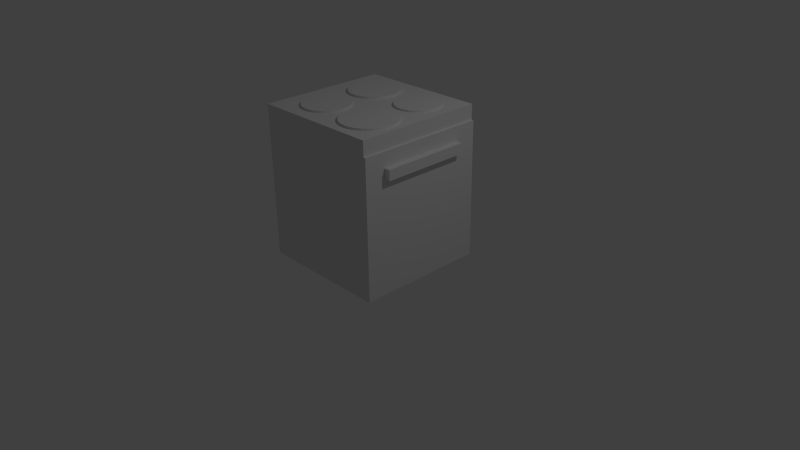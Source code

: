 # Source: stove.blend  (saved by Blender 2.70.0; exported with 4.5.12 LTS)
import bpy
from mathutils import Matrix  # noqa: F401  (used for matrix-valued properties, if any)

bpy.ops.wm.read_factory_settings(use_empty=True)
scene = bpy.context.scene
scene.name = 'Scene'

# ---- collections
col_collection_1 = bpy.data.collections.new('Collection 1'); scene.collection.children.link(col_collection_1)

# ---- materials (node trees are filled in below, after node groups)
mat_material = bpy.data.materials.new('Material')
mat_material.alpha_threshold = 0.0
mat_material.use_transparent_shadow = False
mat_material.roughness = 0.5
mat_material.line_color = (0.0, 0.0, 0.0, 1.0)

# ---- material node trees

# ---- world
world_world = bpy.data.worlds.new('World'); scene.world = world_world
world_world.color = (0.05088, 0.05088, 0.05088)
world_world.use_sun_shadow = False
world_world.sun_shadow_jitter_overblur = 0.0
world_world.cycles.sampling_method = 'MANUAL'
world_world.cycles.sample_map_resolution = 256

# ---- cameras
cam_camera = bpy.data.cameras.new('Camera')
cam_camera.clip_end = 100.0
cam_camera.lens = 35.0
cam_camera.sensor_width = 32.0
cam_camera.sensor_height = 18.0
cam_camera.ortho_scale = 7.314
cam_camera.dof.focus_distance = 0.0
cam_camera.dof.aperture_fstop = 128.0

# ---- lights
light_lamp = bpy.data.lights.new('Lamp', 'POINT')
light_lamp.transmission_factor = 0.0
light_lamp.cutoff_distance = 30.0
light_lamp.energy = 100.0
light_lamp.shadow_buffer_clip_start = 1.001
light_lamp.shadow_soft_size = 0.1
light_lamp.shadow_maximum_resolution = 0.006
light_lamp.use_absolute_resolution = True
light_lamp.cycles.use_multiple_importance_sampling = False

# ---- meshes
me_cube_005 = bpy.data.meshes.new('Cube.005')
me_cube_005.from_pydata([(0.8582, -0.7135, -0.3036), (0.8582, 0.7135, -0.3036), (0.8863, 0.7135, -0.3036), (0.8863, -0.7135, -0.3036), (0.8582, -0.7135, 0.3875), (0.8582, 0.7135, 0.3875), (0.8863, 0.7135, 0.3875), (0.8863, -0.7135, 0.3875)], [], [(4, 5, 1, 0), (5, 6, 2, 1), (6, 7, 3, 2), (7, 4, 0, 3), (0, 1, 2, 3), (7, 6, 5, 4)])
_uv = me_cube_005.uv_layers.new(name='UVMap')
_uv.uv.foreach_set('vector', [0.2232, 0.1915, 0.1438, 0.1915, 0.1438, 0.1531, 0.2232, 0.1531, 0.1485, 0.23, 0.1469, 0.23, 0.1469, 0.1915, 0.1485, 0.1915, 0.1438, 0.1531, 0.1438, 0.2325, 0.1053, 0.2325, 0.1053, 0.1531, 0.1469, 0.2316, 0.1469, 0.23, 0.1854, 0.23, 0.1854, 0.2316, 0.1469, 0.1915, 0.1469, 0.2709, 0.1454, 0.2709, 0.1454, 0.1915, 0.1438, 0.2709, 0.1438, 0.1915, 0.1454, 0.1915, 0.1454, 0.2709])
me_cube_005.use_remesh_preserve_volume = False
me_cube_005.use_remesh_preserve_attributes = False
me_cube_005.use_mirror_vertex_groups = False
me_cube_005.update()
me_cube_003 = bpy.data.meshes.new('Cube.003')
me_cube_003.from_pydata([(0.8582, -0.7135, -0.3036), (0.8582, -0.8535, -0.8993), (0.8582, -0.8535, 0.8993), (0.8582, 0.8535, 0.8993), (0.8582, 0.7135, 0.3875), (0.8582, -0.7135, 0.3875), (0.8582, 0.7135, -0.3036), (0.8582, 0.8535, -0.8993), (0.8863, -0.8535, 0.8993), (0.8863, -0.8535, -0.8993), (0.8863, 0.8535, 0.8993), (0.8863, 0.8535, -0.8993), (0.8863, 0.7135, -0.3036), (0.8863, -0.7135, -0.3036), (0.8863, 0.7135, 0.3875), (0.8863, -0.7135, 0.3875)], [], [(0, 1, 2, 3, 4, 5), (0, 6, 4, 3, 7, 1), (8, 2, 1, 9), (8, 10, 3, 2), (3, 10, 11, 7), (1, 7, 11, 9), (12, 13, 9, 11, 10, 14), (13, 15, 14, 10, 8, 9), (4, 6, 12, 14), (15, 5, 4, 14), (0, 13, 12, 6), (15, 13, 0, 5)])
_uv = me_cube_003.uv_layers.new(name='UVMap')
_uv.uv.foreach_set('vector', [0.6942, 0.3485, 0.5973, 0.3258, 0.8899, 0.3258, 0.8899, 0.6035, 0.8066, 0.5807, 0.8066, 0.3485, 0.6942, 0.3485, 0.6942, 0.5807, 0.8066, 0.5807, 0.8899, 0.6035, 0.5973, 0.6035, 0.5973, 0.3258, 0.8945, 0.3407, 0.8899, 0.3407, 0.8899, 0.04807, 0.8945, 0.04807, 0.899, 0.3258, 0.899, 0.04807, 0.9036, 0.04807, 0.9036, 0.3258, 0.5973, 0.608, 0.5973, 0.6035, 0.8899, 0.6035, 0.8899, 0.608, 0.899, 0.04807, 0.899, 0.3258, 0.8945, 0.3258, 0.8945, 0.04807, 0.793, 0.303, 0.793, 0.07085, 0.8899, 0.04807, 0.8899, 0.3258, 0.5973, 0.3258, 0.6806, 0.303, 0.793, 0.07085, 0.6806, 0.07085, 0.6806, 0.303, 0.5973, 0.3258, 0.5973, 0.04807, 0.8899, 0.04807, 0.8899, 0.3407, 1.002, 0.3407, 1.002, 0.3452, 0.8899, 0.3452, 0.9082, 0.04807, 0.9128, 0.04807, 0.9128, 0.2802, 0.9082, 0.2802, 0.9082, 0.2802, 0.9036, 0.2802, 0.9036, 0.04807, 0.9082, 0.04807, 0.9128, 0.1605, 0.9128, 0.04807, 0.9174, 0.04807, 0.9174, 0.1605])
me_cube_003.use_remesh_preserve_volume = False
me_cube_003.use_remesh_preserve_attributes = False
me_cube_003.use_mirror_vertex_groups = False
me_cube_003.update()
me_cube_002 = bpy.data.meshes.new('Cube.002')
me_cube_002.from_pydata([(-0.05356, -0.58, -0.06685), (-0.05356, 0.58, -0.06685), (0.05356, 0.58, -0.06685), (0.05356, -0.58, -0.06685), (-0.05356, -0.58, 0.06685), (-0.05356, 0.58, 0.06685), (0.05356, 0.58, 0.06685), (0.05356, -0.58, 0.06685)], [], [(4, 5, 1, 0), (5, 6, 2, 1), (6, 7, 3, 2), (7, 4, 0, 3), (0, 1, 2, 3), (7, 6, 5, 4)])
_uv = me_cube_002.uv_layers.new(name='UVMap')
_uv.uv.foreach_set('vector', [0.6842, 0.04457, 0.6842, 0.5717, 0.6235, 0.5717, 0.6235, 0.04457, 0.8303, 0.1053, 0.7816, 0.1053, 0.7816, 0.04457, 0.8303, 0.04457, 0.6235, 0.04457, 0.6235, 0.5717, 0.5627, 0.5717, 0.5627, 0.04457, 0.8303, 0.1661, 0.7816, 0.1661, 0.7816, 0.1053, 0.8303, 0.1053, 0.7816, 0.04457, 0.7816, 0.5717, 0.7329, 0.5717, 0.7329, 0.04457, 0.6842, 0.5717, 0.6842, 0.04457, 0.7329, 0.04457, 0.7329, 0.5717])
me_cube_002.use_remesh_preserve_volume = False
me_cube_002.use_remesh_preserve_attributes = False
me_cube_002.use_mirror_vertex_groups = False
me_cube_002.update()
me_cylinder_004 = bpy.data.meshes.new('Cylinder.004')
me_cylinder_004.from_pydata([(4.268e-08, 0.3064, -0.01998), (4.268e-08, 0.3064, 0.01998), (0.05978, 0.3005, -0.01998), (0.05978, 0.3005, 0.01998), (0.1173, 0.2831, -0.01998), (0.1173, 0.2831, 0.01998), (0.1702, 0.2548, -0.01998), (0.1702, 0.2548, 0.01998), (0.2167, 0.2167, -0.01998), (0.2167, 0.2167, 0.01998), (0.2548, 0.1702, -0.01998), (0.2548, 0.1702, 0.01998), (0.2831, 0.1173, -0.01998), (0.2831, 0.1173, 0.01998), (0.3005, 0.05978, -0.01998), (0.3005, 0.05978, 0.01998), (0.3064, 2.467e-07, -0.01998), (0.3064, 2.467e-07, 0.01998), (0.3005, -0.05978, -0.01998), (0.3005, -0.05978, 0.01998), (0.2831, -0.1173, -0.01998), (0.2831, -0.1173, 0.01998), (0.2548, -0.1702, -0.01998), (0.2548, -0.1702, 0.01998), (0.2167, -0.2167, -0.01998), (0.2167, -0.2167, 0.01998), (0.1702, -0.2548, -0.01998), (0.1702, -0.2548, 0.01998), (0.1173, -0.2831, -0.01998), (0.1173, -0.2831, 0.01998), (0.05978, -0.3005, -0.01998), (0.05978, -0.3005, 0.01998), (-5.715e-08, -0.3064, -0.01998), (-5.715e-08, -0.3064, 0.01998), (-0.05978, -0.3005, -0.01998), (-0.05978, -0.3005, 0.01998), (-0.1173, -0.2831, -0.01998), (-0.1173, -0.2831, 0.01998), (-0.1702, -0.2548, -0.01998), (-0.1702, -0.2548, 0.01998), (-0.2167, -0.2167, -0.01998), (-0.2167, -0.2167, 0.01998), (-0.2548, -0.1702, -0.01998), (-0.2548, -0.1702, 0.01998), (-0.2831, -0.1173, -0.01998), (-0.2831, -0.1173, 0.01998), (-0.3005, -0.05977, -0.01998), (-0.3005, -0.05977, 0.01998), (-0.3064, 5.194e-07, -0.01998), (-0.3064, 5.194e-07, 0.01998), (-0.3005, 0.05978, -0.01998), (-0.3005, 0.05978, 0.01998), (-0.2831, 0.1173, -0.01998), (-0.2831, 0.1173, 0.01998), (-0.2548, 0.1702, -0.01998), (-0.2548, 0.1702, 0.01998), (-0.2167, 0.2167, -0.01998), (-0.2167, 0.2167, 0.01998), (-0.1702, 0.2548, -0.01998), (-0.1702, 0.2548, 0.01998), (-0.1173, 0.2831, -0.01998), (-0.1173, 0.2831, 0.01998), (-0.05977, 0.3005, -0.01998), (-0.05977, 0.3005, 0.01998)], [], [(0, 1, 3, 2), (2, 3, 5, 4), (4, 5, 7, 6), (6, 7, 9, 8), (8, 9, 11, 10), (10, 11, 13, 12), (12, 13, 15, 14), (14, 15, 17, 16), (16, 17, 19, 18), (18, 19, 21, 20), (20, 21, 23, 22), (22, 23, 25, 24), (24, 25, 27, 26), (26, 27, 29, 28), (28, 29, 31, 30), (30, 31, 33, 32), (32, 33, 35, 34), (34, 35, 37, 36), (36, 37, 39, 38), (38, 39, 41, 40), (40, 41, 43, 42), (42, 43, 45, 44), (44, 45, 47, 46), (46, 47, 49, 48), (48, 49, 51, 50), (50, 51, 53, 52), (52, 53, 55, 54), (54, 55, 57, 56), (56, 57, 59, 58), (58, 59, 61, 60), (3, 1, 63, 61, 59, 57, 55, 53, 51, 49, 47, 45, 43, 41, 39, 37, 35, 33, 31, 29, 27, 25, 23, 21, 19, 17, 15, 13, 11, 9, 7, 5), (62, 63, 1, 0), (60, 61, 63, 62), (0, 2, 4, 6, 8, 10, 12, 14, 16, 18, 20, 22, 24, 26, 28, 30, 32, 34, 36, 38, 40, 42, 44, 46, 48, 50, 52, 54, 56, 58, 60, 62)])
_uv = me_cylinder_004.uv_layers.new(name='UVMap')
_uv.uv.foreach_set('vector', [0.1676, 0.8618, 0.1676, 0.8671, 0.1596, 0.8671, 0.1596, 0.8618, 0.1596, 0.8618, 0.1596, 0.8671, 0.1518, 0.8671, 0.1518, 0.8618, 0.1518, 0.8618, 0.1518, 0.8671, 0.1444, 0.8671, 0.1444, 0.8618, 0.1444, 0.8618, 0.1444, 0.8671, 0.1378, 0.8671, 0.1378, 0.8618, 0.1378, 0.8618, 0.1378, 0.8671, 0.1322, 0.8671, 0.1322, 0.8618, 0.1322, 0.781, 0.1375, 0.781, 0.1375, 0.7876, 0.1322, 0.7876, 0.1322, 0.7876, 0.1375, 0.7876, 0.1375, 0.795, 0.1322, 0.795, 0.1322, 0.795, 0.1375, 0.795, 0.1375, 0.8028, 0.1322, 0.8028, 0.1322, 0.8028, 0.1375, 0.8028, 0.1375, 0.8107, 0.1322, 0.8107, 0.1322, 0.8107, 0.1375, 0.8107, 0.1375, 0.8186, 0.1322, 0.8186, 0.1322, 0.8186, 0.1375, 0.8186, 0.1375, 0.8259, 0.1322, 0.8259, 0.1322, 0.8259, 0.1375, 0.8259, 0.1375, 0.8325, 0.1322, 0.8325, 0.1322, 0.8325, 0.1375, 0.8325, 0.1375, 0.8382, 0.1322, 0.8382, 0.1894, 0.8671, 0.1894, 0.8724, 0.1827, 0.8724, 0.1827, 0.8671, 0.1827, 0.8671, 0.1827, 0.8724, 0.1754, 0.8724, 0.1754, 0.8671, 0.1754, 0.8671, 0.1754, 0.8724, 0.1676, 0.8724, 0.1676, 0.8671, 0.1676, 0.8671, 0.1676, 0.8724, 0.1596, 0.8724, 0.1596, 0.8671, 0.1596, 0.8671, 0.1596, 0.8724, 0.1518, 0.8724, 0.1518, 0.8671, 0.1518, 0.8671, 0.1518, 0.8724, 0.1444, 0.8724, 0.1444, 0.8671, 0.1444, 0.8671, 0.1444, 0.8724, 0.1378, 0.8724, 0.1378, 0.8671, 0.1378, 0.8671, 0.1378, 0.8724, 0.1322, 0.8724, 0.1322, 0.8671, 0.1375, 0.781, 0.1428, 0.781, 0.1428, 0.7876, 0.1375, 0.7876, 0.1375, 0.7876, 0.1428, 0.7876, 0.1428, 0.795, 0.1375, 0.795, 0.1375, 0.795, 0.1428, 0.795, 0.1428, 0.8028, 0.1375, 0.8028, 0.1375, 0.8028, 0.1428, 0.8028, 0.1428, 0.8107, 0.1375, 0.8107, 0.1375, 0.8107, 0.1428, 0.8107, 0.1428, 0.8186, 0.1375, 0.8186, 0.1375, 0.8186, 0.1428, 0.8186, 0.1428, 0.8259, 0.1375, 0.8259, 0.1375, 0.8259, 0.1428, 0.8259, 0.1428, 0.8325, 0.1375, 0.8325, 0.195, 0.8618, 0.195, 0.8671, 0.1894, 0.8671, 0.1894, 0.8618, 0.1894, 0.8618, 0.1894, 0.8671, 0.1827, 0.8671, 0.1827, 0.8618, 0.08779, 0.8618, 0.07998, 0.8603, 0.07263, 0.8572, 0.06601, 0.8528, 0.06038, 0.8472, 0.05595, 0.8406, 0.05291, 0.8332, 0.05135, 0.8254, 0.05135, 0.8174, 0.05291, 0.8096, 0.05595, 0.8023, 0.06038, 0.7956, 0.06601, 0.79, 0.07263, 0.7856, 0.07998, 0.7825, 0.08779, 0.781, 0.09575, 0.781, 0.1036, 0.7825, 0.1109, 0.7856, 0.1175, 0.79, 0.1232, 0.7956, 0.1276, 0.8023, 0.1306, 0.8096, 0.1322, 0.8174, 0.1322, 0.8254, 0.1306, 0.8332, 0.1276, 0.8406, 0.1232, 0.8472, 0.1175, 0.8528, 0.1109, 0.8572, 0.1036, 0.8603, 0.09575, 0.8618, 0.1754, 0.8618, 0.1754, 0.8671, 0.1676, 0.8671, 0.1676, 0.8618, 0.1827, 0.8618, 0.1827, 0.8671, 0.1754, 0.8671, 0.1754, 0.8618, 0.05595, 0.9214, 0.05291, 0.914, 0.05135, 0.9062, 0.05135, 0.8983, 0.05291, 0.8905, 0.05595, 0.8831, 0.06038, 0.8765, 0.06601, 0.8709, 0.07263, 0.8664, 0.07998, 0.8634, 0.08779, 0.8618, 0.09575, 0.8618, 0.1036, 0.8634, 0.1109, 0.8664, 0.1175, 0.8709, 0.1232, 0.8765, 0.1276, 0.8831, 0.1306, 0.8905, 0.1322, 0.8983, 0.1322, 0.9062, 0.1306, 0.914, 0.1276, 0.9214, 0.1232, 0.928, 0.1175, 0.9336, 0.1109, 0.9381, 0.1036, 0.9411, 0.09575, 0.9427, 0.08779, 0.9427, 0.07998, 0.9411, 0.07263, 0.9381, 0.06601, 0.9336, 0.06038, 0.928])
me_cylinder_004.use_remesh_preserve_volume = False
me_cylinder_004.use_remesh_preserve_attributes = False
me_cylinder_004.use_mirror_vertex_groups = False
me_cylinder_004.update()
me_cylinder_003 = bpy.data.meshes.new('Cylinder.003')
me_cylinder_003.from_pydata([(4.557e-08, 0.2887, -0.01883), (4.557e-08, 0.2887, 0.01883), (0.05631, 0.2831, -0.01883), (0.05631, 0.2831, 0.01883), (0.1105, 0.2667, -0.01883), (0.1105, 0.2667, 0.01883), (0.1604, 0.24, -0.01883), (0.1604, 0.24, 0.01883), (0.2041, 0.2041, -0.01883), (0.2041, 0.2041, 0.01883), (0.24, 0.1604, -0.01883), (0.24, 0.1604, 0.01883), (0.2667, 0.1105, -0.01883), (0.2667, 0.1105, 0.01883), (0.2831, 0.05631, -0.01883), (0.2831, 0.05631, 0.01883), (0.2887, 2.519e-07, -0.01883), (0.2887, 2.519e-07, 0.01883), (0.2831, -0.05631, -0.01883), (0.2831, -0.05631, 0.01883), (0.2667, -0.1105, -0.01883), (0.2667, -0.1105, 0.01883), (0.24, -0.1604, -0.01883), (0.24, -0.1604, 0.01883), (0.2041, -0.2041, -0.01883), (0.2041, -0.2041, 0.01883), (0.1604, -0.24, -0.01883), (0.1604, -0.24, 0.01883), (0.1105, -0.2667, -0.01883), (0.1105, -0.2667, 0.01883), (0.05631, -0.2831, -0.01883), (0.05631, -0.2831, 0.01883), (-4.849e-08, -0.2886, -0.01883), (-4.849e-08, -0.2886, 0.01883), (-0.05631, -0.2831, -0.01883), (-0.05631, -0.2831, 0.01883), (-0.1105, -0.2667, -0.01883), (-0.1105, -0.2667, 0.01883), (-0.1604, -0.24, -0.01883), (-0.1604, -0.24, 0.01883), (-0.2041, -0.2041, -0.01883), (-0.2041, -0.2041, 0.01883), (-0.24, -0.1604, -0.01883), (-0.24, -0.1604, 0.01883), (-0.2667, -0.1105, -0.01883), (-0.2667, -0.1105, 0.01883), (-0.2831, -0.05631, -0.01883), (-0.2831, -0.05631, 0.01883), (-0.2887, 5.089e-07, -0.01883), (-0.2887, 5.089e-07, 0.01883), (-0.2831, 0.05631, -0.01883), (-0.2831, 0.05631, 0.01883), (-0.2667, 0.1105, -0.01883), (-0.2667, 0.1105, 0.01883), (-0.24, 0.1604, -0.01883), (-0.24, 0.1604, 0.01883), (-0.2041, 0.2041, -0.01883), (-0.2041, 0.2041, 0.01883), (-0.1604, 0.24, -0.01883), (-0.1604, 0.24, 0.01883), (-0.1105, 0.2667, -0.01883), (-0.1105, 0.2667, 0.01883), (-0.05631, 0.2831, -0.01883), (-0.05631, 0.2831, 0.01883)], [], [(0, 1, 3, 2), (2, 3, 5, 4), (4, 5, 7, 6), (6, 7, 9, 8), (8, 9, 11, 10), (10, 11, 13, 12), (12, 13, 15, 14), (14, 15, 17, 16), (16, 17, 19, 18), (18, 19, 21, 20), (20, 21, 23, 22), (22, 23, 25, 24), (24, 25, 27, 26), (26, 27, 29, 28), (28, 29, 31, 30), (30, 31, 33, 32), (32, 33, 35, 34), (34, 35, 37, 36), (36, 37, 39, 38), (38, 39, 41, 40), (40, 41, 43, 42), (42, 43, 45, 44), (44, 45, 47, 46), (46, 47, 49, 48), (48, 49, 51, 50), (50, 51, 53, 52), (52, 53, 55, 54), (54, 55, 57, 56), (56, 57, 59, 58), (58, 59, 61, 60), (3, 1, 63, 61, 59, 57, 55, 53, 51, 49, 47, 45, 43, 41, 39, 37, 35, 33, 31, 29, 27, 25, 23, 21, 19, 17, 15, 13, 11, 9, 7, 5), (62, 63, 1, 0), (60, 61, 63, 62), (0, 2, 4, 6, 8, 10, 12, 14, 16, 18, 20, 22, 24, 26, 28, 30, 32, 34, 36, 38, 40, 42, 44, 46, 48, 50, 52, 54, 56, 58, 60, 62)])
_uv = me_cylinder_003.uv_layers.new(name='UVMap')
_uv.uv.foreach_set('vector', [0.1356, 0.8189, 0.1296, 0.8189, 0.1296, 0.81, 0.1356, 0.81, 0.1356, 0.81, 0.1296, 0.81, 0.1296, 0.8016, 0.1356, 0.8016, 0.1356, 0.8016, 0.1296, 0.8016, 0.1296, 0.794, 0.1356, 0.794, 0.1356, 0.794, 0.1296, 0.794, 0.1296, 0.7875, 0.1356, 0.7875, 0.1886, 0.8863, 0.1886, 0.8923, 0.1811, 0.8923, 0.1811, 0.8863, 0.1811, 0.8863, 0.1811, 0.8923, 0.1726, 0.8923, 0.1726, 0.8863, 0.1726, 0.8863, 0.1726, 0.8923, 0.1637, 0.8923, 0.1637, 0.8863, 0.1637, 0.8863, 0.1637, 0.8923, 0.1545, 0.8923, 0.1545, 0.8863, 0.1545, 0.8863, 0.1545, 0.8923, 0.1456, 0.8923, 0.1456, 0.8863, 0.1456, 0.8863, 0.1456, 0.8923, 0.1372, 0.8923, 0.1372, 0.8863, 0.1372, 0.8863, 0.1372, 0.8923, 0.1296, 0.8923, 0.1296, 0.8863, 0.1951, 0.8802, 0.1951, 0.8863, 0.1886, 0.8863, 0.1886, 0.8802, 0.1886, 0.8802, 0.1886, 0.8863, 0.1811, 0.8863, 0.1811, 0.8802, 0.1811, 0.8802, 0.1811, 0.8863, 0.1726, 0.8863, 0.1726, 0.8802, 0.1726, 0.8802, 0.1726, 0.8863, 0.1637, 0.8863, 0.1637, 0.8802, 0.1637, 0.8802, 0.1637, 0.8863, 0.1545, 0.8863, 0.1545, 0.8802, 0.1545, 0.8802, 0.1545, 0.8863, 0.1456, 0.8863, 0.1456, 0.8802, 0.1456, 0.8802, 0.1456, 0.8863, 0.1372, 0.8863, 0.1372, 0.8802, 0.1372, 0.8802, 0.1372, 0.8863, 0.1296, 0.8863, 0.1296, 0.8802, 0.1356, 0.7875, 0.1417, 0.7875, 0.1417, 0.794, 0.1356, 0.794, 0.1356, 0.794, 0.1417, 0.794, 0.1417, 0.8016, 0.1356, 0.8016, 0.1356, 0.8016, 0.1417, 0.8016, 0.1417, 0.81, 0.1356, 0.81, 0.1356, 0.81, 0.1417, 0.81, 0.1417, 0.8189, 0.1356, 0.8189, 0.1356, 0.8189, 0.1417, 0.8189, 0.1417, 0.8281, 0.1356, 0.8281, 0.1356, 0.8281, 0.1417, 0.8281, 0.1417, 0.837, 0.1356, 0.837, 0.1356, 0.837, 0.1417, 0.837, 0.1417, 0.8455, 0.1356, 0.8455, 0.1356, 0.8455, 0.1417, 0.8455, 0.1417, 0.853, 0.1356, 0.853, 0.1356, 0.8595, 0.1296, 0.8595, 0.1296, 0.853, 0.1356, 0.853, 0.1356, 0.853, 0.1296, 0.853, 0.1296, 0.8455, 0.1356, 0.8455, 0.1356, 0.8455, 0.1296, 0.8455, 0.1296, 0.837, 0.1356, 0.837, 0.04724, 0.9561, 0.04217, 0.9485, 0.03868, 0.94, 0.0369, 0.9311, 0.0369, 0.922, 0.03868, 0.913, 0.04217, 0.9046, 0.04724, 0.897, 0.0537, 0.8905, 0.06129, 0.8855, 0.06972, 0.882, 0.07867, 0.8802, 0.0878, 0.8802, 0.09675, 0.882, 0.1052, 0.8855, 0.1128, 0.8905, 0.1192, 0.897, 0.1243, 0.9046, 0.1278, 0.913, 0.1296, 0.922, 0.1296, 0.9311, 0.1278, 0.94, 0.1243, 0.9485, 0.1192, 0.9561, 0.1128, 0.9625, 0.1052, 0.9676, 0.09675, 0.9711, 0.0878, 0.9729, 0.07867, 0.9729, 0.06972, 0.9711, 0.06129, 0.9676, 0.0537, 0.9625, 0.1356, 0.8281, 0.1296, 0.8281, 0.1296, 0.8189, 0.1356, 0.8189, 0.1356, 0.837, 0.1296, 0.837, 0.1296, 0.8281, 0.1356, 0.8281, 0.0369, 0.8293, 0.03868, 0.8203, 0.04217, 0.8119, 0.04724, 0.8043, 0.0537, 0.7979, 0.06129, 0.7928, 0.06972, 0.7893, 0.07867, 0.7875, 0.0878, 0.7875, 0.09675, 0.7893, 0.1052, 0.7928, 0.1128, 0.7979, 0.1192, 0.8043, 0.1243, 0.8119, 0.1278, 0.8203, 0.1296, 0.8293, 0.1296, 0.8384, 0.1278, 0.8474, 0.1243, 0.8558, 0.1192, 0.8634, 0.1128, 0.8698, 0.1052, 0.8749, 0.09675, 0.8784, 0.0878, 0.8802, 0.07867, 0.8802, 0.06972, 0.8784, 0.06129, 0.8749, 0.0537, 0.8698, 0.04724, 0.8634, 0.04217, 0.8558, 0.03868, 0.8474, 0.0369, 0.8384])
me_cylinder_003.use_remesh_preserve_volume = False
me_cylinder_003.use_remesh_preserve_attributes = False
me_cylinder_003.use_mirror_vertex_groups = False
me_cylinder_003.update()
me_cylinder_002 = bpy.data.meshes.new('Cylinder.002')
me_cylinder_002.from_pydata([(3.808e-08, 0.3348, -0.02183), (3.808e-08, 0.3348, 0.02183), (0.06531, 0.3283, -0.02183), (0.06531, 0.3283, 0.02183), (0.1281, 0.3093, -0.02183), (0.1281, 0.3093, 0.02183), (0.186, 0.2783, -0.02183), (0.186, 0.2783, 0.02183), (0.2367, 0.2367, -0.02183), (0.2367, 0.2367, 0.02183), (0.2783, 0.186, -0.02183), (0.2783, 0.186, 0.02183), (0.3093, 0.1281, -0.02183), (0.3093, 0.1281, 0.02183), (0.3283, 0.06531, -0.02183), (0.3283, 0.06531, 0.02183), (0.3348, 2.383e-07, -0.02183), (0.3348, 2.383e-07, 0.02183), (0.3283, -0.06531, -0.02183), (0.3283, -0.06531, 0.02183), (0.3093, -0.1281, -0.02183), (0.3093, -0.1281, 0.02183), (0.2783, -0.186, -0.02183), (0.2783, -0.186, 0.02183), (0.2367, -0.2367, -0.02183), (0.2367, -0.2367, 0.02183), (0.186, -0.2783, -0.02183), (0.186, -0.2783, 0.02183), (0.1281, -0.3093, -0.02183), (0.1281, -0.3093, 0.02183), (0.06531, -0.3283, -0.02183), (0.06531, -0.3283, 0.02183), (-7.1e-08, -0.3348, -0.02183), (-7.1e-08, -0.3348, 0.02183), (-0.06531, -0.3283, -0.02183), (-0.06531, -0.3283, 0.02183), (-0.1281, -0.3093, -0.02183), (-0.1281, -0.3093, 0.02183), (-0.186, -0.2783, -0.02183), (-0.186, -0.2783, 0.02183), (-0.2367, -0.2367, -0.02183), (-0.2367, -0.2367, 0.02183), (-0.2783, -0.186, -0.02183), (-0.2783, -0.186, 0.02183), (-0.3093, -0.1281, -0.02183), (-0.3093, -0.1281, 0.02183), (-0.3283, -0.06531, -0.02183), (-0.3283, -0.06531, 0.02183), (-0.3348, 5.363e-07, -0.02183), (-0.3348, 5.363e-07, 0.02183), (-0.3283, 0.06531, -0.02183), (-0.3283, 0.06531, 0.02183), (-0.3093, 0.1281, -0.02183), (-0.3093, 0.1281, 0.02183), (-0.2783, 0.186, -0.02183), (-0.2783, 0.186, 0.02183), (-0.2367, 0.2367, -0.02183), (-0.2367, 0.2367, 0.02183), (-0.186, 0.2783, -0.02183), (-0.186, 0.2783, 0.02183), (-0.1281, 0.3093, -0.02183), (-0.1281, 0.3093, 0.02183), (-0.06531, 0.3283, -0.02183), (-0.06531, 0.3283, 0.02183)], [], [(0, 1, 3, 2), (2, 3, 5, 4), (4, 5, 7, 6), (6, 7, 9, 8), (8, 9, 11, 10), (10, 11, 13, 12), (12, 13, 15, 14), (14, 15, 17, 16), (16, 17, 19, 18), (18, 19, 21, 20), (20, 21, 23, 22), (22, 23, 25, 24), (24, 25, 27, 26), (26, 27, 29, 28), (28, 29, 31, 30), (30, 31, 33, 32), (32, 33, 35, 34), (34, 35, 37, 36), (36, 37, 39, 38), (38, 39, 41, 40), (40, 41, 43, 42), (42, 43, 45, 44), (44, 45, 47, 46), (46, 47, 49, 48), (48, 49, 51, 50), (50, 51, 53, 52), (52, 53, 55, 54), (54, 55, 57, 56), (56, 57, 59, 58), (58, 59, 61, 60), (3, 1, 63, 61, 59, 57, 55, 53, 51, 49, 47, 45, 43, 41, 39, 37, 35, 33, 31, 29, 27, 25, 23, 21, 19, 17, 15, 13, 11, 9, 7, 5), (62, 63, 1, 0), (60, 61, 63, 62), (0, 2, 4, 6, 8, 10, 12, 14, 16, 18, 20, 22, 24, 26, 28, 30, 32, 34, 36, 38, 40, 42, 44, 46, 48, 50, 52, 54, 56, 58, 60, 62)])
_uv = me_cylinder_002.uv_layers.new(name='UVMap')
_uv.uv.foreach_set('vector', [0.126, 0.8215, 0.1328, 0.8215, 0.1328, 0.8315, 0.126, 0.8315, 0.126, 0.8315, 0.1328, 0.8315, 0.1328, 0.8409, 0.126, 0.8409, 0.126, 0.8409, 0.1328, 0.8409, 0.1328, 0.8494, 0.126, 0.8494, 0.1328, 0.8365, 0.1396, 0.8365, 0.1396, 0.845, 0.1328, 0.845, 0.1328, 0.845, 0.1396, 0.845, 0.1396, 0.8544, 0.1328, 0.8544, 0.1328, 0.8544, 0.1396, 0.8544, 0.1396, 0.8644, 0.1328, 0.8644, 0.1328, 0.8644, 0.1396, 0.8644, 0.1396, 0.8746, 0.1328, 0.8746, 0.1328, 0.8746, 0.1396, 0.8746, 0.1396, 0.8847, 0.1328, 0.8847, 0.1328, 0.8847, 0.1396, 0.8847, 0.1396, 0.8941, 0.1328, 0.8941, 0.1328, 0.7705, 0.1396, 0.7705, 0.1396, 0.779, 0.1328, 0.779, 0.1328, 0.779, 0.1396, 0.779, 0.1396, 0.7884, 0.1328, 0.7884, 0.1328, 0.7884, 0.1396, 0.7884, 0.1396, 0.7984, 0.1328, 0.7984, 0.1328, 0.7984, 0.1396, 0.7984, 0.1396, 0.8086, 0.1328, 0.8086, 0.1328, 0.8086, 0.1396, 0.8086, 0.1396, 0.8186, 0.1328, 0.8186, 0.1328, 0.8186, 0.1396, 0.8186, 0.1396, 0.8281, 0.1328, 0.8281, 0.1328, 0.8281, 0.1396, 0.8281, 0.1396, 0.8365, 0.1328, 0.8365, 0.1192, 0.7705, 0.126, 0.7705, 0.126, 0.7777, 0.1192, 0.7777, 0.1192, 0.7777, 0.126, 0.7777, 0.126, 0.7862, 0.1192, 0.7862, 0.1192, 0.7862, 0.126, 0.7862, 0.126, 0.7956, 0.1192, 0.7956, 0.1192, 0.7956, 0.126, 0.7956, 0.126, 0.8057, 0.1192, 0.8057, 0.1192, 0.8057, 0.126, 0.8057, 0.126, 0.8159, 0.1192, 0.8159, 0.1192, 0.8159, 0.126, 0.8159, 0.126, 0.8259, 0.1192, 0.8259, 0.1192, 0.8259, 0.126, 0.8259, 0.126, 0.8353, 0.1192, 0.8353, 0.1192, 0.8353, 0.126, 0.8353, 0.126, 0.8438, 0.1192, 0.8438, 0.1192, 0.8438, 0.126, 0.8438, 0.126, 0.851, 0.1192, 0.851, 0.1192, 0.851, 0.126, 0.851, 0.126, 0.8566, 0.1192, 0.8566, 0.126, 0.7705, 0.1328, 0.7705, 0.1328, 0.7762, 0.126, 0.7762, 0.126, 0.7762, 0.1328, 0.7762, 0.1328, 0.7834, 0.126, 0.7834, 0.126, 0.7834, 0.1328, 0.7834, 0.1328, 0.7919, 0.126, 0.7919, 0.126, 0.7919, 0.1328, 0.7919, 0.1328, 0.8013, 0.126, 0.8013, 0.0272, 0.8553, 0.02154, 0.8468, 0.01764, 0.8374, 0.01565, 0.8274, 0.01565, 0.8172, 0.01764, 0.8072, 0.02154, 0.7978, 0.0272, 0.7893, 0.03442, 0.7821, 0.0429, 0.7764, 0.05232, 0.7725, 0.06232, 0.7705, 0.07252, 0.7705, 0.08252, 0.7725, 0.09194, 0.7764, 0.1004, 0.7821, 0.1076, 0.7893, 0.1133, 0.7978, 0.1172, 0.8072, 0.1192, 0.8172, 0.1192, 0.8274, 0.1172, 0.8374, 0.1133, 0.8468, 0.1076, 0.8553, 0.1004, 0.8625, 0.09194, 0.8682, 0.08252, 0.8721, 0.07252, 0.8741, 0.06232, 0.8741, 0.05232, 0.8721, 0.0429, 0.8682, 0.03442, 0.8625, 0.126, 0.8113, 0.1328, 0.8113, 0.1328, 0.8215, 0.126, 0.8215, 0.126, 0.8013, 0.1328, 0.8013, 0.1328, 0.8113, 0.126, 0.8113, 0.09194, 0.88, 0.1004, 0.8856, 0.1076, 0.8929, 0.1133, 0.9013, 0.1172, 0.9108, 0.1192, 0.9208, 0.1192, 0.931, 0.1172, 0.941, 0.1133, 0.9504, 0.1076, 0.9589, 0.1004, 0.9661, 0.09194, 0.9717, 0.08252, 0.9756, 0.07252, 0.9776, 0.06232, 0.9776, 0.05232, 0.9756, 0.0429, 0.9717, 0.03442, 0.9661, 0.0272, 0.9589, 0.02154, 0.9504, 0.01764, 0.941, 0.01565, 0.931, 0.01565, 0.9208, 0.01764, 0.9108, 0.02154, 0.9013, 0.0272, 0.8929, 0.03442, 0.8856, 0.0429, 0.88, 0.05232, 0.8761, 0.06232, 0.8741, 0.07252, 0.8741, 0.08252, 0.8761])
me_cylinder_002.use_remesh_preserve_volume = False
me_cylinder_002.use_remesh_preserve_attributes = False
me_cylinder_002.use_mirror_vertex_groups = False
me_cylinder_002.update()
me_cylinder_001 = bpy.data.meshes.new('Cylinder.001')
me_cylinder_001.from_pydata([(3.442e-08, 0.3573, -0.02331), (3.442e-08, 0.3573, 0.02331), (0.06971, 0.3505, -0.02331), (0.06971, 0.3505, 0.02331), (0.1367, 0.3301, -0.02331), (0.1367, 0.3301, 0.02331), (0.1985, 0.2971, -0.02331), (0.1985, 0.2971, 0.02331), (0.2527, 0.2527, -0.02331), (0.2527, 0.2527, 0.02331), (0.2971, 0.1985, -0.02331), (0.2971, 0.1985, 0.02331), (0.3301, 0.1367, -0.02331), (0.3301, 0.1367, 0.02331), (0.3505, 0.06971, -0.02331), (0.3505, 0.06971, 0.02331), (0.3573, 2.317e-07, -0.02331), (0.3573, 2.317e-07, 0.02331), (0.3505, -0.06971, -0.02331), (0.3505, -0.06971, 0.02331), (0.3301, -0.1367, -0.02331), (0.3301, -0.1367, 0.02331), (0.2971, -0.1985, -0.02331), (0.2971, -0.1985, 0.02331), (0.2527, -0.2527, -0.02331), (0.2527, -0.2527, 0.02331), (0.1985, -0.2971, -0.02331), (0.1985, -0.2971, 0.02331), (0.1367, -0.3301, -0.02331), (0.1367, -0.3301, 0.02331), (0.06971, -0.3505, -0.02331), (0.06971, -0.3505, 0.02331), (-8.201e-08, -0.3573, -0.02331), (-8.201e-08, -0.3573, 0.02331), (-0.06971, -0.3505, -0.02331), (-0.06971, -0.3505, 0.02331), (-0.1367, -0.3301, -0.02331), (-0.1367, -0.3301, 0.02331), (-0.1985, -0.2971, -0.02331), (-0.1985, -0.2971, 0.02331), (-0.2527, -0.2527, -0.02331), (-0.2527, -0.2527, 0.02331), (-0.2971, -0.1985, -0.02331), (-0.2971, -0.1985, 0.02331), (-0.3301, -0.1367, -0.02331), (-0.3301, -0.1367, 0.02331), (-0.3505, -0.06971, -0.02331), (-0.3505, -0.06971, 0.02331), (-0.3573, 5.497e-07, -0.02331), (-0.3573, 5.497e-07, 0.02331), (-0.3505, 0.06971, -0.02331), (-0.3505, 0.06971, 0.02331), (-0.3301, 0.1367, -0.02331), (-0.3301, 0.1367, 0.02331), (-0.2971, 0.1985, -0.02331), (-0.2971, 0.1985, 0.02331), (-0.2527, 0.2527, -0.02331), (-0.2527, 0.2527, 0.02331), (-0.1985, 0.2971, -0.02331), (-0.1985, 0.2971, 0.02331), (-0.1367, 0.3301, -0.02331), (-0.1367, 0.3301, 0.02331), (-0.06971, 0.3505, -0.02331), (-0.06971, 0.3505, 0.02331)], [], [(0, 1, 3, 2), (2, 3, 5, 4), (4, 5, 7, 6), (6, 7, 9, 8), (8, 9, 11, 10), (10, 11, 13, 12), (12, 13, 15, 14), (14, 15, 17, 16), (16, 17, 19, 18), (18, 19, 21, 20), (20, 21, 23, 22), (22, 23, 25, 24), (24, 25, 27, 26), (26, 27, 29, 28), (28, 29, 31, 30), (30, 31, 33, 32), (32, 33, 35, 34), (34, 35, 37, 36), (36, 37, 39, 38), (38, 39, 41, 40), (40, 41, 43, 42), (42, 43, 45, 44), (44, 45, 47, 46), (46, 47, 49, 48), (48, 49, 51, 50), (50, 51, 53, 52), (52, 53, 55, 54), (54, 55, 57, 56), (56, 57, 59, 58), (58, 59, 61, 60), (3, 1, 63, 61, 59, 57, 55, 53, 51, 49, 47, 45, 43, 41, 39, 37, 35, 33, 31, 29, 27, 25, 23, 21, 19, 17, 15, 13, 11, 9, 7, 5), (62, 63, 1, 0), (60, 61, 63, 62), (0, 2, 4, 6, 8, 10, 12, 14, 16, 18, 20, 22, 24, 26, 28, 30, 32, 34, 36, 38, 40, 42, 44, 46, 48, 50, 52, 54, 56, 58, 60, 62)])
_uv = me_cylinder_001.uv_layers.new(name='UVMap')
_uv.uv.foreach_set('vector', [0.1256, 0.8236, 0.1309, 0.8236, 0.1309, 0.8314, 0.1256, 0.8314, 0.1256, 0.8314, 0.1309, 0.8314, 0.1309, 0.8387, 0.1256, 0.8387, 0.1256, 0.8387, 0.1309, 0.8387, 0.1309, 0.8454, 0.1256, 0.8454, 0.1256, 0.8454, 0.1309, 0.8454, 0.1309, 0.851, 0.1256, 0.851, 0.1362, 0.7881, 0.1415, 0.7881, 0.1415, 0.7947, 0.1362, 0.7947, 0.1362, 0.7947, 0.1415, 0.7947, 0.1415, 0.8021, 0.1362, 0.8021, 0.1362, 0.8021, 0.1415, 0.8021, 0.1415, 0.8099, 0.1362, 0.8099, 0.1362, 0.8099, 0.1415, 0.8099, 0.1415, 0.8179, 0.1362, 0.8179, 0.1362, 0.8179, 0.1415, 0.8179, 0.1415, 0.8257, 0.1362, 0.8257, 0.1362, 0.8257, 0.1415, 0.8257, 0.1415, 0.8331, 0.1362, 0.8331, 0.1362, 0.8331, 0.1415, 0.8331, 0.1415, 0.8397, 0.1362, 0.8397, 0.1256, 0.851, 0.1203, 0.851, 0.1203, 0.8454, 0.1256, 0.8454, 0.1256, 0.8454, 0.1203, 0.8454, 0.1203, 0.8387, 0.1256, 0.8387, 0.1256, 0.8387, 0.1203, 0.8387, 0.1203, 0.8314, 0.1256, 0.8314, 0.1256, 0.8314, 0.1203, 0.8314, 0.1203, 0.8236, 0.1256, 0.8236, 0.1256, 0.8236, 0.1203, 0.8236, 0.1203, 0.8156, 0.1256, 0.8156, 0.1256, 0.8156, 0.1203, 0.8156, 0.1203, 0.8078, 0.1256, 0.8078, 0.1256, 0.8078, 0.1203, 0.8078, 0.1203, 0.8004, 0.1256, 0.8004, 0.1256, 0.8004, 0.1203, 0.8004, 0.1203, 0.7938, 0.1256, 0.7938, 0.1256, 0.7938, 0.1203, 0.7938, 0.1203, 0.7881, 0.1256, 0.7881, 0.1309, 0.7881, 0.1362, 0.7881, 0.1362, 0.7947, 0.1309, 0.7947, 0.1309, 0.7947, 0.1362, 0.7947, 0.1362, 0.8021, 0.1309, 0.8021, 0.1309, 0.8021, 0.1362, 0.8021, 0.1362, 0.8099, 0.1309, 0.8099, 0.1309, 0.8099, 0.1362, 0.8099, 0.1362, 0.8179, 0.1309, 0.8179, 0.1309, 0.8179, 0.1362, 0.8179, 0.1362, 0.8257, 0.1309, 0.8257, 0.1309, 0.8257, 0.1362, 0.8257, 0.1362, 0.8331, 0.1309, 0.8331, 0.1309, 0.8331, 0.1362, 0.8331, 0.1362, 0.8397, 0.1309, 0.8397, 0.1256, 0.7881, 0.1309, 0.7881, 0.1309, 0.7938, 0.1256, 0.7938, 0.1256, 0.7938, 0.1309, 0.7938, 0.1309, 0.8004, 0.1256, 0.8004, 0.1256, 0.8004, 0.1309, 0.8004, 0.1309, 0.8078, 0.1256, 0.8078, 0.04834, 0.9354, 0.04391, 0.9288, 0.04085, 0.9214, 0.0393, 0.9136, 0.0393, 0.9056, 0.04085, 0.8978, 0.04391, 0.8904, 0.04834, 0.8838, 0.05398, 0.8781, 0.06061, 0.8737, 0.06798, 0.8706, 0.0758, 0.8691, 0.08377, 0.8691, 0.0916, 0.8706, 0.09896, 0.8737, 0.1056, 0.8781, 0.1112, 0.8838, 0.1157, 0.8904, 0.1187, 0.8978, 0.1203, 0.9056, 0.1203, 0.9136, 0.1187, 0.9214, 0.1157, 0.9288, 0.1112, 0.9354, 0.1056, 0.941, 0.09896, 0.9455, 0.0916, 0.9485, 0.08377, 0.9501, 0.0758, 0.9501, 0.06798, 0.9485, 0.06061, 0.9455, 0.05398, 0.941, 0.1256, 0.8156, 0.1309, 0.8156, 0.1309, 0.8236, 0.1256, 0.8236, 0.1256, 0.8078, 0.1309, 0.8078, 0.1309, 0.8156, 0.1256, 0.8156, 0.09896, 0.7927, 0.1056, 0.7972, 0.1112, 0.8028, 0.1157, 0.8094, 0.1187, 0.8168, 0.1203, 0.8246, 0.1203, 0.8326, 0.1187, 0.8404, 0.1157, 0.8478, 0.1112, 0.8544, 0.1056, 0.8601, 0.09896, 0.8645, 0.0916, 0.8675, 0.08377, 0.8691, 0.0758, 0.8691, 0.06798, 0.8675, 0.06061, 0.8645, 0.05398, 0.8601, 0.04834, 0.8544, 0.04391, 0.8478, 0.04085, 0.8404, 0.0393, 0.8326, 0.0393, 0.8246, 0.04085, 0.8168, 0.04391, 0.8094, 0.04834, 0.8028, 0.05398, 0.7972, 0.06061, 0.7927, 0.06798, 0.7897, 0.0758, 0.7881, 0.08377, 0.7881, 0.0916, 0.7897])
me_cylinder_001.use_remesh_preserve_volume = False
me_cylinder_001.use_remesh_preserve_attributes = False
me_cylinder_001.use_mirror_vertex_groups = False
me_cylinder_001.update()
me_cube = bpy.data.meshes.new('Cube')
me_cube.from_pydata([(1.0, 1.0, -1.0), (1.0, -1.0, -1.0), (-1.0, -1.0, -1.0), (-1.0, 1.0, -1.0), (1.0, 1.0, 1.0), (1.0, -1.0, 1.0), (-1.0, -1.0, 1.0), (-1.0, 1.0, 1.0), (1.0, 0.9279, -0.9279), (1.0, -0.9279, -0.9279), (1.0, 0.9279, 0.7907), (1.0, -0.9279, 0.7907), (-0.5468, 0.9279, -0.9279), (-0.5468, -0.9279, -0.9279), (-0.5468, 0.9279, 0.7907), (-0.5468, -0.9279, 0.7907)], [], [(0, 1, 2, 3), (4, 5, 11, 10), (1, 5, 6, 2), (2, 6, 7, 3), (4, 0, 3, 7), (4, 7, 6, 5), (10, 11, 15, 14), (5, 1, 9, 11), (0, 4, 10, 8), (1, 0, 8, 9), (12, 14, 15, 13), (11, 9, 13, 15), (8, 10, 14, 12), (9, 8, 12, 13)])
_uv = me_cube.uv_layers.new(name='UVMap')
_uv.uv.foreach_set('vector', [0.8004, 0.04198, 0.9305, 0.04198, 0.9305, 0.1721, 0.8004, 0.1721, 0.5402, 0.1721, 0.5402, 0.04198, 0.5538, 0.04667, 0.5538, 0.1674, 0.5402, 0.3021, 0.5402, 0.1721, 0.6703, 0.1721, 0.6703, 0.3021, 0.8004, 0.1721, 0.9305, 0.1721, 0.9305, 0.3021, 0.8004, 0.3021, 0.6703, 0.04198, 0.8004, 0.04198, 0.8004, 0.1721, 0.6703, 0.1721, 0.6703, 0.3021, 0.6703, 0.1721, 0.8004, 0.1721, 0.8004, 0.3021, 0.5402, 0.3021, 0.6609, 0.3021, 0.6609, 0.4028, 0.5402, 0.4028, 0.5402, 0.04198, 0.6703, 0.04198, 0.6656, 0.04667, 0.5538, 0.04667, 0.6703, 0.1721, 0.5402, 0.1721, 0.5538, 0.1674, 0.6656, 0.1674, 0.6703, 0.04198, 0.6703, 0.1721, 0.6656, 0.1674, 0.6656, 0.04667, 0.8004, 0.3021, 0.9122, 0.3021, 0.9122, 0.4229, 0.8004, 0.4229, 0.6609, 0.5145, 0.6609, 0.4028, 0.7615, 0.4028, 0.7615, 0.5145, 0.5603, 0.5145, 0.5603, 0.4028, 0.6609, 0.4028, 0.6609, 0.5145, 0.6703, 0.3021, 0.791, 0.3021, 0.791, 0.4028, 0.6703, 0.4028])
me_cube.materials.append(mat_material)
me_cube.use_remesh_preserve_volume = False
me_cube.use_remesh_preserve_attributes = False
me_cube.use_mirror_vertex_groups = False
me_cube.update()

# ---- objects
ob_window = bpy.data.objects.new('window', me_cube_005)
ob_cube_002 = bpy.data.objects.new('Cube.002', me_cube_003)
ob_cube_001 = bpy.data.objects.new('Cube.001', me_cube_002)
ob_cylinder_003 = bpy.data.objects.new('Cylinder.003', me_cylinder_004)
ob_cylinder_002 = bpy.data.objects.new('Cylinder.002', me_cylinder_003)
ob_cylinder_001 = bpy.data.objects.new('Cylinder.001', me_cylinder_002)
ob_cylinder = bpy.data.objects.new('Cylinder', me_cylinder_001)
ob_cube = bpy.data.objects.new('Cube', me_cube)
ob_lamp = bpy.data.objects.new('Lamp', light_lamp)
ob_camera = bpy.data.objects.new('Camera', cam_camera)

# ---- transforms, parenting, visibility, modifiers, constraints
ob_window.location = (0.0, 0.0, 0.9244)
ob_window.lineart.crease_threshold = 0.0
ob_cube_002.location = (0.0, 0.0, 0.9244)
ob_cube_002.lineart.crease_threshold = 0.0
ob_cube_001.location = (0.9106, 0.0, 1.563)
ob_cube_001.lineart.crease_threshold = 0.0
ob_cylinder_003.location = (-0.3344, -0.3798, 2.025)
ob_cylinder_003.lineart.crease_threshold = 0.0
ob_cylinder_002.location = (0.4264, 0.3783, 2.025)
ob_cylinder_002.lineart.crease_threshold = 0.0
ob_cylinder_001.location = (-0.3321, 0.3783, 2.025)
ob_cylinder_001.lineart.crease_threshold = 0.0
ob_cylinder.location = (0.4193, -0.3798, 2.022)
ob_cylinder.lineart.crease_threshold = 0.0
ob_cube.location = (0.0, 0.0, 1.019)
ob_cube.scale = (0.8583, 0.8534, 1.0)
ob_cube.lock_rotations_4d = False
ob_cube.empty_display_type = 'ARROWS'
ob_cube.lineart.crease_threshold = 0.0
ob_lamp.location = (4.076, 1.005, 5.904)
ob_lamp.rotation_euler = (0.6503, 0.05522, 1.866)
ob_lamp.lock_rotations_4d = False
ob_lamp.empty_display_type = 'ARROWS'
ob_lamp.color = (0.0, 0.0, 0.0, 0.0)
ob_lamp.lineart.crease_threshold = 0.0
ob_camera.location = (7.481, -6.508, 5.344)
ob_camera.rotation_euler = (1.109, 0.01082, 0.8149)
ob_camera.lock_rotations_4d = False
ob_camera.empty_display_type = 'ARROWS'
ob_camera.color = (0.0, 0.0, 0.0, 0.0)
ob_camera.display_type = 'WIRE'
ob_camera.lineart.crease_threshold = 0.0

# ---- collection membership
col_collection_1.objects.link(ob_window)
col_collection_1.objects.link(ob_cube_002)
col_collection_1.objects.link(ob_cube_001)
col_collection_1.objects.link(ob_cylinder_003)
col_collection_1.objects.link(ob_cylinder_002)
col_collection_1.objects.link(ob_cylinder_001)
col_collection_1.objects.link(ob_cylinder)
col_collection_1.objects.link(ob_cube)
col_collection_1.objects.link(ob_lamp)
col_collection_1.objects.link(ob_camera)

# ---- scene / render settings (as saved in the file)
scene.camera = ob_camera
scene.frame_start = 1; scene.frame_end = 250; scene.frame_set(1)
scene.render.engine = 'BLENDER_EEVEE_NEXT'
scene.render.resolution_percentage = 50
scene.render.dither_intensity = 0.0
scene.cycles.use_denoising = False
scene.cycles.samples = 10
scene.cycles.sampling_pattern = 'TABULATED_SOBOL'
scene.cycles.light_sampling_threshold = 0.0
scene.cycles.use_adaptive_sampling = False
scene.cycles.use_light_tree = False
scene.cycles.blur_glossy = 0.0
scene.cycles.volume_bounces = 1
scene.cycles.pixel_filter_type = 'GAUSSIAN'
scene.cycles.sample_clamp_indirect = 0.0
scene.view_settings.view_transform = 'Standard'
bpy.context.view_layer.update()
